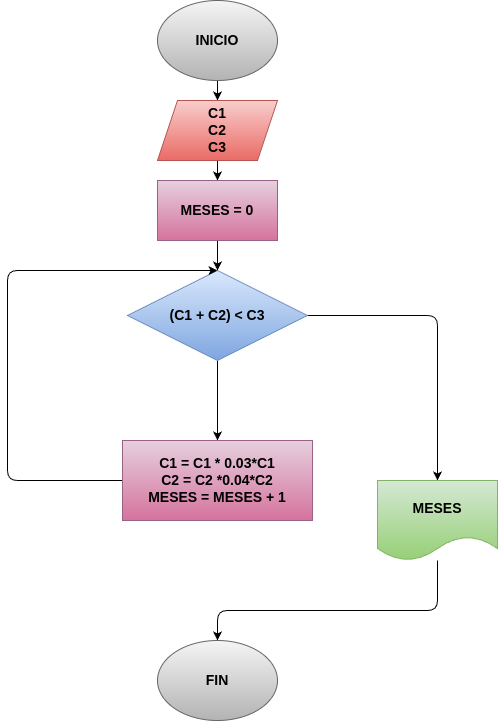

The diagram above was exported from draw.io. Its source (the exported page's mxGraphModel, read from the mxfile embedded in the PNG):
<mxGraphModel dx="643" dy="1583" grid="1" gridSize="10" guides="1" tooltips="1" connect="1" arrows="1" fold="1" page="1" pageScale="1" pageWidth="850" pageHeight="1100" math="0" shadow="0">
  <root>
    <mxCell id="0" />
    <mxCell id="1" parent="0" />
    <mxCell id="10" value="" style="edgeStyle=none;html=1;" edge="1" parent="1" source="6" target="7">
      <mxGeometry relative="1" as="geometry" />
    </mxCell>
    <mxCell id="6" value="&lt;b&gt;&lt;font style=&quot;font-size: 14px;&quot;&gt;INICIO&lt;/font&gt;&lt;/b&gt;" style="ellipse;whiteSpace=wrap;html=1;fillColor=#f5f5f5;gradientColor=#b3b3b3;strokeColor=#666666;" vertex="1" parent="1">
      <mxGeometry x="510" y="-10" width="120" height="80" as="geometry" />
    </mxCell>
    <mxCell id="16" value="" style="edgeStyle=none;html=1;" edge="1" parent="1" source="7" target="15">
      <mxGeometry relative="1" as="geometry" />
    </mxCell>
    <mxCell id="7" value="&lt;b&gt;&lt;font style=&quot;font-size: 14px; color: rgb(0, 0, 0);&quot;&gt;C1&lt;/font&gt;&lt;/b&gt;&lt;div&gt;&lt;b&gt;&lt;font style=&quot;font-size: 14px; color: rgb(0, 0, 0);&quot;&gt;C2&lt;/font&gt;&lt;/b&gt;&lt;/div&gt;&lt;div&gt;&lt;b&gt;&lt;font style=&quot;font-size: 14px; color: rgb(0, 0, 0);&quot;&gt;C3&lt;/font&gt;&lt;/b&gt;&lt;/div&gt;" style="shape=parallelogram;perimeter=parallelogramPerimeter;whiteSpace=wrap;html=1;fixedSize=1;fillColor=#f8cecc;gradientColor=#ea6b66;strokeColor=#b85450;" vertex="1" parent="1">
      <mxGeometry x="510" y="90" width="120" height="60" as="geometry" />
    </mxCell>
    <mxCell id="13" value="" style="edgeStyle=none;html=1;" edge="1" parent="1" source="8" target="12">
      <mxGeometry relative="1" as="geometry" />
    </mxCell>
    <mxCell id="19" style="edgeStyle=none;html=1;entryX=0.5;entryY=0;entryDx=0;entryDy=0;" edge="1" parent="1" source="8" target="18">
      <mxGeometry relative="1" as="geometry">
        <Array as="points">
          <mxPoint x="790" y="305" />
        </Array>
      </mxGeometry>
    </mxCell>
    <mxCell id="8" value="&lt;b&gt;&lt;font style=&quot;font-size: 14px; color: rgb(0, 0, 0);&quot;&gt;(C1 + C2) &amp;lt; C3&lt;/font&gt;&lt;/b&gt;" style="rhombus;whiteSpace=wrap;html=1;fillColor=#dae8fc;gradientColor=#7ea6e0;strokeColor=#6c8ebf;" vertex="1" parent="1">
      <mxGeometry x="480" y="260" width="180" height="90" as="geometry" />
    </mxCell>
    <mxCell id="14" style="edgeStyle=none;html=1;entryX=0.5;entryY=0;entryDx=0;entryDy=0;" edge="1" parent="1" source="12" target="8">
      <mxGeometry relative="1" as="geometry">
        <Array as="points">
          <mxPoint x="360" y="470" />
          <mxPoint x="360" y="260" />
        </Array>
      </mxGeometry>
    </mxCell>
    <mxCell id="12" value="&lt;b&gt;&lt;font style=&quot;font-size: 14px; color: rgb(0, 0, 0);&quot;&gt;C1 = C1 * 0.03*C1&lt;/font&gt;&lt;/b&gt;&lt;div&gt;&lt;b&gt;&lt;font style=&quot;font-size: 14px; color: rgb(0, 0, 0);&quot;&gt;C2 = C2 *0.04*C2&lt;/font&gt;&lt;/b&gt;&lt;/div&gt;&lt;div&gt;&lt;b&gt;&lt;font style=&quot;font-size: 14px; color: rgb(0, 0, 0);&quot;&gt;MESES = MESES + 1&lt;/font&gt;&lt;/b&gt;&lt;/div&gt;" style="rounded=0;whiteSpace=wrap;html=1;fillColor=#e6d0de;gradientColor=#d5739d;strokeColor=#996185;" vertex="1" parent="1">
      <mxGeometry x="475" y="430" width="190" height="80" as="geometry" />
    </mxCell>
    <mxCell id="17" value="" style="edgeStyle=none;html=1;" edge="1" parent="1" source="15" target="8">
      <mxGeometry relative="1" as="geometry" />
    </mxCell>
    <mxCell id="15" value="&lt;b&gt;&lt;font style=&quot;font-size: 14px; color: rgb(0, 0, 0);&quot;&gt;MESES = 0&lt;/font&gt;&lt;/b&gt;" style="rounded=0;whiteSpace=wrap;html=1;fillColor=#e6d0de;gradientColor=#d5739d;strokeColor=#996185;" vertex="1" parent="1">
      <mxGeometry x="510" y="170" width="120" height="60" as="geometry" />
    </mxCell>
    <mxCell id="21" style="edgeStyle=none;html=1;entryX=0.5;entryY=0;entryDx=0;entryDy=0;" edge="1" parent="1" source="18" target="20">
      <mxGeometry relative="1" as="geometry">
        <Array as="points">
          <mxPoint x="790" y="600" />
          <mxPoint x="570" y="600" />
        </Array>
      </mxGeometry>
    </mxCell>
    <mxCell id="18" value="&lt;b&gt;&lt;font style=&quot;font-size: 14px; color: rgb(0, 0, 0);&quot;&gt;MESES&lt;/font&gt;&lt;/b&gt;" style="shape=document;whiteSpace=wrap;html=1;boundedLbl=1;fillColor=#d5e8d4;gradientColor=#97d077;strokeColor=#82b366;" vertex="1" parent="1">
      <mxGeometry x="730" y="470" width="120" height="80" as="geometry" />
    </mxCell>
    <mxCell id="20" value="&lt;font style=&quot;font-size: 14px; color: rgb(0, 0, 0);&quot;&gt;&lt;b style=&quot;&quot;&gt;FIN&lt;/b&gt;&lt;/font&gt;" style="ellipse;whiteSpace=wrap;html=1;fillColor=#f5f5f5;gradientColor=#b3b3b3;strokeColor=#666666;" vertex="1" parent="1">
      <mxGeometry x="510" y="630" width="120" height="80" as="geometry" />
    </mxCell>
  </root>
</mxGraphModel>